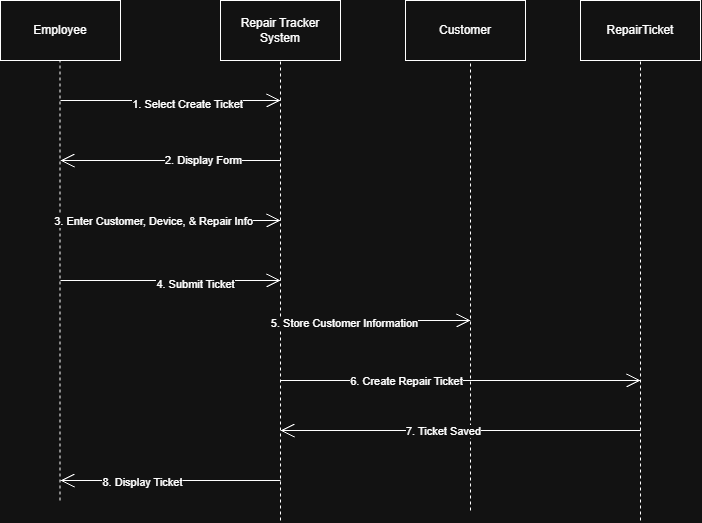

The diagram above was exported from draw.io. Its source (the exported page's mxGraphModel, read from the mxfile embedded in the PNG):
<mxGraphModel dx="716" dy="950" grid="1" gridSize="10" guides="1" tooltips="1" connect="1" arrows="1" fold="1" page="1" pageScale="1" pageWidth="850" pageHeight="1100" math="0" shadow="0">
  <root>
    <mxCell id="0" />
    <mxCell id="1" parent="0" />
    <mxCell id="n_POJl8DVdl25mv1EQzt-1" parent="1" style="rounded=0;whiteSpace=wrap;html=1;" value="Employee" vertex="1">
      <mxGeometry height="60" width="120" x="20" y="100" as="geometry" />
    </mxCell>
    <mxCell id="n_POJl8DVdl25mv1EQzt-2" parent="1" style="rounded=0;whiteSpace=wrap;html=1;" value="Repair Tracker System" vertex="1">
      <mxGeometry height="60" width="120" x="240" y="100" as="geometry" />
    </mxCell>
    <mxCell id="n_POJl8DVdl25mv1EQzt-3" parent="1" style="rounded=0;whiteSpace=wrap;html=1;" value="Customer" vertex="1">
      <mxGeometry height="60" width="120" x="425" y="100" as="geometry" />
    </mxCell>
    <mxCell id="n_POJl8DVdl25mv1EQzt-4" parent="1" style="rounded=0;whiteSpace=wrap;html=1;" value="RepairTicket" vertex="1">
      <mxGeometry height="60" width="120" x="600" y="100" as="geometry" />
    </mxCell>
    <mxCell id="n_POJl8DVdl25mv1EQzt-5" edge="1" parent="1" style="endArrow=none;dashed=1;html=1;rounded=0;" value="">
      <mxGeometry height="50" relative="1" width="50" as="geometry">
        <mxPoint x="79.5" y="600" as="sourcePoint" />
        <mxPoint x="79.5" y="160" as="targetPoint" />
      </mxGeometry>
    </mxCell>
    <mxCell id="n_POJl8DVdl25mv1EQzt-6" edge="1" parent="1" style="endArrow=none;dashed=1;html=1;rounded=0;" value="">
      <mxGeometry height="50" relative="1" width="50" as="geometry">
        <mxPoint x="660" y="620" as="sourcePoint" />
        <mxPoint x="660" y="160" as="targetPoint" />
      </mxGeometry>
    </mxCell>
    <mxCell id="n_POJl8DVdl25mv1EQzt-7" edge="1" parent="1" style="endArrow=none;dashed=1;html=1;rounded=0;" value="">
      <mxGeometry height="50" relative="1" width="50" as="geometry">
        <mxPoint x="490" y="610" as="sourcePoint" />
        <mxPoint x="490" y="160" as="targetPoint" />
      </mxGeometry>
    </mxCell>
    <mxCell id="n_POJl8DVdl25mv1EQzt-8" edge="1" parent="1" style="endArrow=none;dashed=1;html=1;rounded=0;" value="">
      <mxGeometry height="50" relative="1" width="50" as="geometry">
        <mxPoint x="300" y="620" as="sourcePoint" />
        <mxPoint x="300" y="160" as="targetPoint" />
      </mxGeometry>
    </mxCell>
    <mxCell id="n_POJl8DVdl25mv1EQzt-9" edge="1" parent="1" style="endArrow=open;endFill=1;endSize=12;html=1;rounded=0;" value="">
      <mxGeometry relative="1" width="160" as="geometry">
        <mxPoint x="80" y="200" as="sourcePoint" />
        <mxPoint x="300" y="200" as="targetPoint" />
      </mxGeometry>
    </mxCell>
    <mxCell id="n_POJl8DVdl25mv1EQzt-10" connectable="0" parent="n_POJl8DVdl25mv1EQzt-9" style="edgeLabel;html=1;align=center;verticalAlign=middle;resizable=0;points=[];" value="1. Select Create Ticket" vertex="1">
      <mxGeometry relative="1" x="0.1455" y="-3" as="geometry">
        <mxPoint as="offset" />
      </mxGeometry>
    </mxCell>
    <mxCell id="n_POJl8DVdl25mv1EQzt-11" edge="1" parent="1" style="endArrow=open;endFill=1;endSize=12;html=1;rounded=0;" value="">
      <mxGeometry relative="1" width="160" as="geometry">
        <mxPoint x="300" y="260" as="sourcePoint" />
        <mxPoint x="80" y="260" as="targetPoint" />
      </mxGeometry>
    </mxCell>
    <mxCell id="n_POJl8DVdl25mv1EQzt-12" connectable="0" parent="n_POJl8DVdl25mv1EQzt-11" style="edgeLabel;html=1;align=center;verticalAlign=middle;resizable=0;points=[];" value="2. Display Form" vertex="1">
      <mxGeometry relative="1" x="-0.2909" y="-1" as="geometry">
        <mxPoint as="offset" />
      </mxGeometry>
    </mxCell>
    <mxCell id="n_POJl8DVdl25mv1EQzt-13" edge="1" parent="1" style="endArrow=open;endFill=1;endSize=12;html=1;rounded=0;" value="">
      <mxGeometry relative="1" width="160" as="geometry">
        <mxPoint x="120" y="320" as="sourcePoint" />
        <mxPoint x="300" y="320" as="targetPoint" />
      </mxGeometry>
    </mxCell>
    <mxCell id="n_POJl8DVdl25mv1EQzt-14" connectable="0" parent="n_POJl8DVdl25mv1EQzt-13" style="edgeLabel;html=1;align=center;verticalAlign=middle;resizable=0;points=[];" value="3. Enter Customer, Device, &amp;amp; Repair Info" vertex="1">
      <mxGeometry relative="1" x="-0.4182" as="geometry">
        <mxPoint as="offset" />
      </mxGeometry>
    </mxCell>
    <mxCell id="n_POJl8DVdl25mv1EQzt-15" edge="1" parent="1" style="endArrow=open;endFill=1;endSize=12;html=1;rounded=0;" value="">
      <mxGeometry relative="1" width="160" as="geometry">
        <mxPoint x="80" y="380" as="sourcePoint" />
        <mxPoint x="300" y="380" as="targetPoint" />
      </mxGeometry>
    </mxCell>
    <mxCell id="n_POJl8DVdl25mv1EQzt-16" connectable="0" parent="n_POJl8DVdl25mv1EQzt-15" style="edgeLabel;html=1;align=center;verticalAlign=middle;resizable=0;points=[];" value="4. Submit Ticket" vertex="1">
      <mxGeometry relative="1" x="0.2182" y="-3" as="geometry">
        <mxPoint as="offset" />
      </mxGeometry>
    </mxCell>
    <mxCell id="n_POJl8DVdl25mv1EQzt-17" edge="1" parent="1" style="endArrow=open;endFill=1;endSize=12;html=1;rounded=0;" value="">
      <mxGeometry relative="1" width="160" as="geometry">
        <mxPoint x="300" y="420" as="sourcePoint" />
        <mxPoint x="490" y="420" as="targetPoint" />
      </mxGeometry>
    </mxCell>
    <mxCell id="n_POJl8DVdl25mv1EQzt-18" connectable="0" parent="n_POJl8DVdl25mv1EQzt-17" style="edgeLabel;html=1;align=center;verticalAlign=middle;resizable=0;points=[];" value="5. Store Customer Information" vertex="1">
      <mxGeometry relative="1" x="-0.3368" y="-2" as="geometry">
        <mxPoint as="offset" />
      </mxGeometry>
    </mxCell>
    <mxCell id="n_POJl8DVdl25mv1EQzt-19" edge="1" parent="1" style="endArrow=open;endFill=1;endSize=12;html=1;rounded=0;" value="">
      <mxGeometry relative="1" width="160" as="geometry">
        <mxPoint x="300" y="480" as="sourcePoint" />
        <mxPoint x="660" y="480" as="targetPoint" />
      </mxGeometry>
    </mxCell>
    <mxCell id="n_POJl8DVdl25mv1EQzt-20" connectable="0" parent="n_POJl8DVdl25mv1EQzt-19" style="edgeLabel;html=1;align=center;verticalAlign=middle;resizable=0;points=[];" value="6. Create Repair Ticket" vertex="1">
      <mxGeometry relative="1" x="-0.3056" as="geometry">
        <mxPoint as="offset" />
      </mxGeometry>
    </mxCell>
    <mxCell id="n_POJl8DVdl25mv1EQzt-21" edge="1" parent="1" style="endArrow=open;endFill=1;endSize=12;html=1;rounded=0;" value="">
      <mxGeometry relative="1" width="160" as="geometry">
        <mxPoint x="660" y="530" as="sourcePoint" />
        <mxPoint x="300" y="530" as="targetPoint" />
      </mxGeometry>
    </mxCell>
    <mxCell id="n_POJl8DVdl25mv1EQzt-22" connectable="0" parent="n_POJl8DVdl25mv1EQzt-21" style="edgeLabel;html=1;align=center;verticalAlign=middle;resizable=0;points=[];" value="7. Ticket Saved" vertex="1">
      <mxGeometry relative="1" x="0.1" as="geometry">
        <mxPoint as="offset" />
      </mxGeometry>
    </mxCell>
    <mxCell id="n_POJl8DVdl25mv1EQzt-23" edge="1" parent="1" style="endArrow=open;endFill=1;endSize=12;html=1;rounded=0;" value="">
      <mxGeometry relative="1" width="160" as="geometry">
        <mxPoint x="300" y="580" as="sourcePoint" />
        <mxPoint x="80" y="580" as="targetPoint" />
      </mxGeometry>
    </mxCell>
    <mxCell id="n_POJl8DVdl25mv1EQzt-24" connectable="0" parent="n_POJl8DVdl25mv1EQzt-23" style="edgeLabel;html=1;align=center;verticalAlign=middle;resizable=0;points=[];" value="8. Display Ticket" vertex="1">
      <mxGeometry relative="1" x="0.2636" y="1" as="geometry">
        <mxPoint as="offset" />
      </mxGeometry>
    </mxCell>
  </root>
</mxGraphModel>